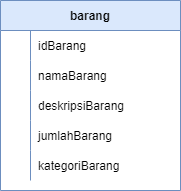

The diagram above was exported from draw.io. Its source (the exported page's mxGraphModel, read from the mxfile embedded in the PNG):
<mxGraphModel dx="1038" dy="649" grid="1" gridSize="10" guides="1" tooltips="1" connect="1" arrows="1" fold="1" page="1" pageScale="1" pageWidth="850" pageHeight="1100" math="0" shadow="0">
  <root>
    <mxCell id="0" />
    <mxCell id="1" parent="0" />
    <mxCell id="DtqP59VtZ2u7C3_aUdss-33" value="barang" style="shape=table;startSize=30;container=1;collapsible=1;childLayout=tableLayout;fixedRows=1;rowLines=0;fontStyle=1;align=center;resizeLast=1;fillColor=#dae8fc;strokeColor=#6c8ebf;" parent="1" vertex="1">
      <mxGeometry x="400" y="151" width="180" height="190" as="geometry" />
    </mxCell>
    <mxCell id="DtqP59VtZ2u7C3_aUdss-37" value="" style="shape=partialRectangle;collapsible=0;dropTarget=0;pointerEvents=0;fillColor=none;top=0;left=0;bottom=0;right=0;points=[[0,0.5],[1,0.5]];portConstraint=eastwest;" parent="DtqP59VtZ2u7C3_aUdss-33" vertex="1">
      <mxGeometry y="30" width="180" height="30" as="geometry" />
    </mxCell>
    <mxCell id="DtqP59VtZ2u7C3_aUdss-38" value="" style="shape=partialRectangle;connectable=0;fillColor=none;top=0;left=0;bottom=0;right=0;editable=1;overflow=hidden;" parent="DtqP59VtZ2u7C3_aUdss-37" vertex="1">
      <mxGeometry width="30" height="30" as="geometry">
        <mxRectangle width="30" height="30" as="alternateBounds" />
      </mxGeometry>
    </mxCell>
    <mxCell id="DtqP59VtZ2u7C3_aUdss-39" value="idBarang" style="shape=partialRectangle;connectable=0;fillColor=none;top=0;left=0;bottom=0;right=0;align=left;spacingLeft=6;overflow=hidden;" parent="DtqP59VtZ2u7C3_aUdss-37" vertex="1">
      <mxGeometry x="30" width="150" height="30" as="geometry">
        <mxRectangle width="150" height="30" as="alternateBounds" />
      </mxGeometry>
    </mxCell>
    <mxCell id="DtqP59VtZ2u7C3_aUdss-40" value="" style="shape=partialRectangle;collapsible=0;dropTarget=0;pointerEvents=0;fillColor=none;top=0;left=0;bottom=0;right=0;points=[[0,0.5],[1,0.5]];portConstraint=eastwest;" parent="DtqP59VtZ2u7C3_aUdss-33" vertex="1">
      <mxGeometry y="60" width="180" height="30" as="geometry" />
    </mxCell>
    <mxCell id="DtqP59VtZ2u7C3_aUdss-41" value="" style="shape=partialRectangle;connectable=0;fillColor=none;top=0;left=0;bottom=0;right=0;editable=1;overflow=hidden;" parent="DtqP59VtZ2u7C3_aUdss-40" vertex="1">
      <mxGeometry width="30" height="30" as="geometry">
        <mxRectangle width="30" height="30" as="alternateBounds" />
      </mxGeometry>
    </mxCell>
    <mxCell id="DtqP59VtZ2u7C3_aUdss-42" value="namaBarang" style="shape=partialRectangle;connectable=0;fillColor=none;top=0;left=0;bottom=0;right=0;align=left;spacingLeft=6;overflow=hidden;" parent="DtqP59VtZ2u7C3_aUdss-40" vertex="1">
      <mxGeometry x="30" width="150" height="30" as="geometry">
        <mxRectangle width="150" height="30" as="alternateBounds" />
      </mxGeometry>
    </mxCell>
    <mxCell id="DtqP59VtZ2u7C3_aUdss-43" value="" style="shape=partialRectangle;collapsible=0;dropTarget=0;pointerEvents=0;fillColor=none;top=0;left=0;bottom=0;right=0;points=[[0,0.5],[1,0.5]];portConstraint=eastwest;" parent="DtqP59VtZ2u7C3_aUdss-33" vertex="1">
      <mxGeometry y="90" width="180" height="30" as="geometry" />
    </mxCell>
    <mxCell id="DtqP59VtZ2u7C3_aUdss-44" value="" style="shape=partialRectangle;connectable=0;fillColor=none;top=0;left=0;bottom=0;right=0;editable=1;overflow=hidden;" parent="DtqP59VtZ2u7C3_aUdss-43" vertex="1">
      <mxGeometry width="30" height="30" as="geometry">
        <mxRectangle width="30" height="30" as="alternateBounds" />
      </mxGeometry>
    </mxCell>
    <mxCell id="DtqP59VtZ2u7C3_aUdss-45" value="deskripsiBarang" style="shape=partialRectangle;connectable=0;fillColor=none;top=0;left=0;bottom=0;right=0;align=left;spacingLeft=6;overflow=hidden;" parent="DtqP59VtZ2u7C3_aUdss-43" vertex="1">
      <mxGeometry x="30" width="150" height="30" as="geometry">
        <mxRectangle width="150" height="30" as="alternateBounds" />
      </mxGeometry>
    </mxCell>
    <mxCell id="DtqP59VtZ2u7C3_aUdss-50" value="" style="shape=partialRectangle;collapsible=0;dropTarget=0;pointerEvents=0;fillColor=none;top=0;left=0;bottom=0;right=0;points=[[0,0.5],[1,0.5]];portConstraint=eastwest;" parent="DtqP59VtZ2u7C3_aUdss-33" vertex="1">
      <mxGeometry y="120" width="180" height="30" as="geometry" />
    </mxCell>
    <mxCell id="DtqP59VtZ2u7C3_aUdss-51" value="" style="shape=partialRectangle;connectable=0;fillColor=none;top=0;left=0;bottom=0;right=0;editable=1;overflow=hidden;" parent="DtqP59VtZ2u7C3_aUdss-50" vertex="1">
      <mxGeometry width="30" height="30" as="geometry">
        <mxRectangle width="30" height="30" as="alternateBounds" />
      </mxGeometry>
    </mxCell>
    <mxCell id="DtqP59VtZ2u7C3_aUdss-52" value="jumlahBarang" style="shape=partialRectangle;connectable=0;fillColor=none;top=0;left=0;bottom=0;right=0;align=left;spacingLeft=6;overflow=hidden;" parent="DtqP59VtZ2u7C3_aUdss-50" vertex="1">
      <mxGeometry x="30" width="150" height="30" as="geometry">
        <mxRectangle width="150" height="30" as="alternateBounds" />
      </mxGeometry>
    </mxCell>
    <mxCell id="DtqP59VtZ2u7C3_aUdss-53" value="" style="shape=partialRectangle;collapsible=0;dropTarget=0;pointerEvents=0;fillColor=none;top=0;left=0;bottom=0;right=0;points=[[0,0.5],[1,0.5]];portConstraint=eastwest;" parent="DtqP59VtZ2u7C3_aUdss-33" vertex="1">
      <mxGeometry y="150" width="180" height="30" as="geometry" />
    </mxCell>
    <mxCell id="DtqP59VtZ2u7C3_aUdss-54" value="" style="shape=partialRectangle;connectable=0;fillColor=none;top=0;left=0;bottom=0;right=0;editable=1;overflow=hidden;" parent="DtqP59VtZ2u7C3_aUdss-53" vertex="1">
      <mxGeometry width="30" height="30" as="geometry">
        <mxRectangle width="30" height="30" as="alternateBounds" />
      </mxGeometry>
    </mxCell>
    <mxCell id="DtqP59VtZ2u7C3_aUdss-55" value="kategoriBarang" style="shape=partialRectangle;connectable=0;fillColor=none;top=0;left=0;bottom=0;right=0;align=left;spacingLeft=6;overflow=hidden;" parent="DtqP59VtZ2u7C3_aUdss-53" vertex="1">
      <mxGeometry x="30" width="150" height="30" as="geometry">
        <mxRectangle width="150" height="30" as="alternateBounds" />
      </mxGeometry>
    </mxCell>
  </root>
</mxGraphModel>